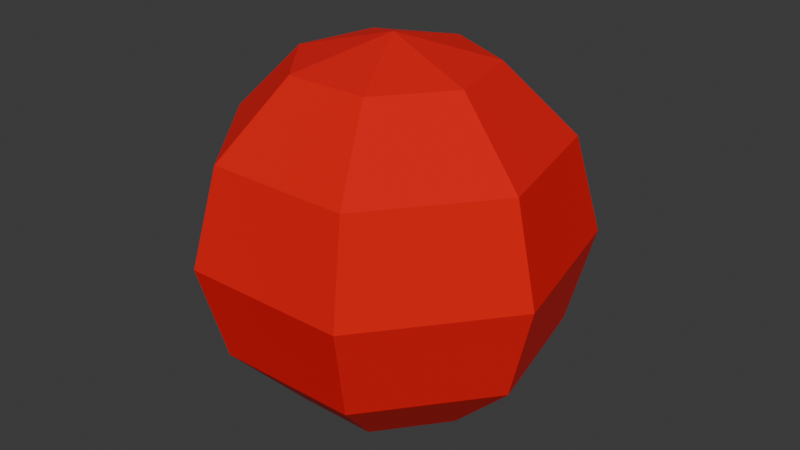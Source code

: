 # Source: fruits.blend  (saved by Blender 4.2.66; exported with 4.5.12 LTS)
import bpy
from mathutils import Matrix  # noqa: F401  (used for matrix-valued properties, if any)

bpy.ops.wm.read_factory_settings(use_empty=True)
scene = bpy.context.scene
scene.name = 'Scene'

# ---- collections
col_fruits = bpy.data.collections.new('Fruits'); scene.collection.children.link(col_fruits)

# ---- materials (node trees are filled in below, after node groups)
mat_blueberry = bpy.data.materials.new('Blueberry')
mat_blueberry.use_transparent_shadow = False
mat_strawberry = bpy.data.materials.new('Strawberry')
mat_strawberry.alpha_threshold = 0.0
mat_strawberry.use_transparent_shadow = False
mat_strawberry.roughness = 0.5
mat_strawberry.line_color = (0.0, 0.0, 0.0, 1.0)
mat_grapes = bpy.data.materials.new('Grapes')
mat_grapes.use_transparent_shadow = False
mat_peach = bpy.data.materials.new('Peach')
mat_peach.use_transparent_shadow = False
mat_lemon = bpy.data.materials.new('Lemon')
mat_lemon.use_transparent_shadow = False
mat_plum = bpy.data.materials.new('Plum')
mat_plum.use_transparent_shadow = False
mat_orange = bpy.data.materials.new('Orange')
mat_orange.use_transparent_shadow = False
mat_apple = bpy.data.materials.new('Apple')
mat_apple.use_transparent_shadow = False
mat_melon = bpy.data.materials.new('Melon')
mat_melon.use_transparent_shadow = False
mat_pineapple = bpy.data.materials.new('Pineapple')
mat_pineapple.use_transparent_shadow = False

# ---- material node trees
mat_blueberry.use_nodes = True; mat_blueberry.node_tree.nodes.clear()
_N = mat_blueberry.node_tree.nodes; _L = mat_blueberry.node_tree.links
n0 = _N.new('ShaderNodeBsdfPrincipled'); n0.name = 'Principled BSDF'; n0.location = (10, 300)
n0.inputs[0].default_value = (0.06135, 0.0, 0.5097, 1.0)
n0.inputs[3].default_value = 1.45
n1 = _N.new('ShaderNodeOutputMaterial'); n1.name = 'Material Output'; n1.location = (300, 300)
_L.new(n0.outputs[0], n1.inputs[0])
n1.is_active_output = True
mat_strawberry.use_nodes = True; mat_strawberry.node_tree.nodes.clear()
_N = mat_strawberry.node_tree.nodes; _L = mat_strawberry.node_tree.links
n0 = _N.new('ShaderNodeOutputMaterial'); n0.name = 'Material Output'; n0.location = (536, 196)
n1 = _N.new('ShaderNodeBsdfPrincipled'); n1.name = 'Principled BSDF'; n1.location = (-362, 192)
n1.inputs[0].default_value = (0.8, 0.0, 0.002132, 1.0)
n1.inputs[1].default_value = 0.09545
n1.inputs[2].default_value = 1.0
n1.inputs[3].default_value = 1.45
_L.new(n1.outputs[0], n0.inputs[0])
n0.is_active_output = True
mat_grapes.use_nodes = True; mat_grapes.node_tree.nodes.clear()
_N = mat_grapes.node_tree.nodes; _L = mat_grapes.node_tree.links
n0 = _N.new('ShaderNodeBsdfPrincipled'); n0.name = 'Principled BSDF'; n0.location = (10, 300)
n0.inputs[0].default_value = (0.1765, 0.0, 0.1037, 1.0)
n0.inputs[3].default_value = 1.45
n1 = _N.new('ShaderNodeOutputMaterial'); n1.name = 'Material Output'; n1.location = (300, 300)
_L.new(n0.outputs[0], n1.inputs[0])
n1.is_active_output = True
mat_peach.use_nodes = True; mat_peach.node_tree.nodes.clear()
_N = mat_peach.node_tree.nodes; _L = mat_peach.node_tree.links
n0 = _N.new('ShaderNodeBsdfPrincipled'); n0.name = 'Principled BSDF'; n0.location = (10, 300)
n0.inputs[0].default_value = (1.0, 0.3189, 0.1353, 1.0)
n0.inputs[3].default_value = 1.45
n1 = _N.new('ShaderNodeOutputMaterial'); n1.name = 'Material Output'; n1.location = (300, 300)
_L.new(n0.outputs[0], n1.inputs[0])
n1.is_active_output = True
mat_lemon.use_nodes = True; mat_lemon.node_tree.nodes.clear()
_N = mat_lemon.node_tree.nodes; _L = mat_lemon.node_tree.links
n0 = _N.new('ShaderNodeBsdfPrincipled'); n0.name = 'Principled BSDF'; n0.location = (10, 300)
n0.inputs[0].default_value = (0.8, 0.7656, 0.01622, 1.0)
n0.inputs[3].default_value = 1.45
n1 = _N.new('ShaderNodeOutputMaterial'); n1.name = 'Material Output'; n1.location = (300, 300)
_L.new(n0.outputs[0], n1.inputs[0])
n1.is_active_output = True
mat_plum.use_nodes = True; mat_plum.node_tree.nodes.clear()
_N = mat_plum.node_tree.nodes; _L = mat_plum.node_tree.links
n0 = _N.new('ShaderNodeBsdfPrincipled'); n0.name = 'Principled BSDF'; n0.location = (10, 300)
n0.inputs[0].default_value = (0.1393, 0.0, 0.05775, 1.0)
n0.inputs[3].default_value = 1.45
n1 = _N.new('ShaderNodeOutputMaterial'); n1.name = 'Material Output'; n1.location = (300, 300)
_L.new(n0.outputs[0], n1.inputs[0])
n1.is_active_output = True
mat_orange.use_nodes = True; mat_orange.node_tree.nodes.clear()
_N = mat_orange.node_tree.nodes; _L = mat_orange.node_tree.links
n0 = _N.new('ShaderNodeBsdfPrincipled'); n0.name = 'Principled BSDF'; n0.location = (10, 300)
n0.inputs[0].default_value = (0.8, 0.2041, 0.0, 1.0)
n0.inputs[3].default_value = 1.45
n1 = _N.new('ShaderNodeOutputMaterial'); n1.name = 'Material Output'; n1.location = (300, 300)
_L.new(n0.outputs[0], n1.inputs[0])
n1.is_active_output = True
mat_apple.use_nodes = True; mat_apple.node_tree.nodes.clear()
_N = mat_apple.node_tree.nodes; _L = mat_apple.node_tree.links
n0 = _N.new('ShaderNodeBsdfPrincipled'); n0.name = 'Principled BSDF'; n0.location = (10, 300)
n0.inputs[0].default_value = (0.8, 0.0, 0.00291, 1.0)
n0.inputs[3].default_value = 1.45
n1 = _N.new('ShaderNodeOutputMaterial'); n1.name = 'Material Output'; n1.location = (300, 300)
_L.new(n0.outputs[0], n1.inputs[0])
n1.is_active_output = True
mat_melon.use_nodes = True; mat_melon.node_tree.nodes.clear()
_N = mat_melon.node_tree.nodes; _L = mat_melon.node_tree.links
n0 = _N.new('ShaderNodeBsdfPrincipled'); n0.name = 'Principled BSDF'; n0.location = (10, 300)
n0.inputs[0].default_value = (0.1085, 0.7471, 0.2152, 1.0)
n0.inputs[3].default_value = 1.45
n1 = _N.new('ShaderNodeOutputMaterial'); n1.name = 'Material Output'; n1.location = (300, 300)
_L.new(n0.outputs[0], n1.inputs[0])
n1.is_active_output = True
mat_pineapple.use_nodes = True; mat_pineapple.node_tree.nodes.clear()
_N = mat_pineapple.node_tree.nodes; _L = mat_pineapple.node_tree.links
n0 = _N.new('ShaderNodeBsdfPrincipled'); n0.name = 'Principled BSDF'; n0.location = (-264, 193)
n0.inputs[0].default_value = (0.8, 0.6393, 0.008334, 1.0)
n0.inputs[2].default_value = 1.0
n0.inputs[3].default_value = 1.45
n1 = _N.new('ShaderNodeOutputMaterial'); n1.name = 'Material Output'; n1.location = (171, 119)
_L.new(n0.outputs[0], n1.inputs[0])
n1.is_active_output = True

# ---- world
world_world = bpy.data.worlds.new('World'); scene.world = world_world
world_world.use_nodes = True; world_world.node_tree.nodes.clear()
_N = world_world.node_tree.nodes; _L = world_world.node_tree.links
n0 = _N.new('ShaderNodeOutputWorld'); n0.name = 'World Output'; n0.location = (300, 300)
n1 = _N.new('ShaderNodeBackground'); n1.name = 'Background'; n1.location = (10, 300)
n1.inputs[0].default_value = (0.05088, 0.05088, 0.05088, 1.0)
_L.new(n1.outputs[0], n0.inputs[0])
n0.is_active_output = True
world_world.color = (0.05088, 0.05088, 0.05088)
world_world.use_sun_shadow = False
world_world.sun_shadow_jitter_overblur = 0.0

# ---- meshes
me_icosphere = bpy.data.meshes.new('Icosphere')
me_icosphere.from_pydata([(0.0, 0.0, -0.05), (0.03618, -0.02629, -0.02236), (-0.01382, -0.04253, -0.02236), (-0.04472, 0.0, -0.02236), (-0.01382, 0.04253, -0.02236), (0.03618, 0.02629, -0.02236), (0.01382, -0.04253, 0.02236), (-0.03618, -0.02629, 0.02236), (-0.03618, 0.02629, 0.02236), (0.01382, 0.04253, 0.02236), (0.04472, 0.0, 0.02236), (0.0, 0.0, 0.05)], [], [(0, 1, 2), (1, 0, 5), (0, 2, 3), (0, 3, 4), (0, 4, 5), (1, 5, 10), (2, 1, 6), (3, 2, 7), (4, 3, 8), (5, 4, 9), (1, 10, 6), (2, 6, 7), (3, 7, 8), (4, 8, 9), (5, 9, 10), (6, 10, 11), (7, 6, 11), (8, 7, 11), (9, 8, 11), (10, 9, 11)])
_uv = me_icosphere.uv_layers.new(name='UVMap')
_uv.uv.foreach_set('vector', [0.1818, 0.0, 0.2727, 0.1575, 0.09091, 0.1575, 0.2727, 0.1575, 0.3636, 0.0, 0.4545, 0.1575, 0.9091, 0.0, 1.0, 0.1575, 0.8182, 0.1575, 0.7273, 0.0, 0.8182, 0.1575, 0.6364, 0.1575, 0.5455, 0.0, 0.6364, 0.1575, 0.4545, 0.1575, 0.2727, 0.1575, 0.4545, 0.1575, 0.3636, 0.3149, 0.09091, 0.1575, 0.2727, 0.1575, 0.1818, 0.3149, 0.8182, 0.1575, 1.0, 0.1575, 0.9091, 0.3149, 0.6364, 0.1575, 0.8182, 0.1575, 0.7273, 0.3149, 0.4545, 0.1575, 0.6364, 0.1575, 0.5455, 0.3149, 0.2727, 0.1575, 0.3636, 0.3149, 0.1818, 0.3149, 0.09091, 0.1575, 0.1818, 0.3149, 0.0, 0.3149, 0.8182, 0.1575, 0.9091, 0.3149, 0.7273, 0.3149, 0.6364, 0.1575, 0.7273, 0.3149, 0.5455, 0.3149, 0.4545, 0.1575, 0.5455, 0.3149, 0.3636, 0.3149, 0.1818, 0.3149, 0.3636, 0.3149, 0.2727, 0.4724, 0.0, 0.3149, 0.1818, 0.3149, 0.09091, 0.4724, 0.7273, 0.3149, 0.9091, 0.3149, 0.8182, 0.4724, 0.5455, 0.3149, 0.7273, 0.3149, 0.6364, 0.4724, 0.3636, 0.3149, 0.5455, 0.3149, 0.4545, 0.4724])
me_icosphere.materials.append(mat_blueberry)
me_icosphere.update()
me_cone = bpy.data.meshes.new('Cone')
me_cone.from_pydata([(0.0, -0.02959, 0.05685), (0.02562, -0.01479, 0.05685), (0.02562, 0.01479, 0.05685), (0.0, 0.02959, 0.05685), (-0.02562, 0.01479, 0.05685), (-0.02562, -0.01479, 0.05685), (0.0, 2.755e-08, -0.07634), (0.0, -0.07, 0.02553), (0.06062, -0.035, 0.02553), (0.06062, 0.035, 0.02553), (0.0, 0.07, 0.02553), (-0.06062, 0.035, 0.02553), (-0.06062, -0.035, 0.02553)], [], [(7, 6, 8), (8, 6, 9), (9, 6, 10), (10, 6, 11), (0, 1, 2, 3, 4, 5), (11, 6, 12), (12, 6, 7), (1, 0, 7, 8), (2, 1, 8, 9), (3, 2, 9, 10), (4, 3, 10, 11), (5, 4, 11, 12), (0, 5, 12, 7)])
_uv = me_cone.uv_layers.new(name='UVMap')
_uv.uv.foreach_set('vector', [0.25, 0.49, 0.25, 0.25, 0.4578, 0.37, 0.4578, 0.37, 0.25, 0.25, 0.4578, 0.13, 0.4578, 0.13, 0.25, 0.25, 0.25, 0.01, 0.25, 0.01, 0.25, 0.25, 0.04215, 0.13, 0.75, 0.3514, 0.8378, 0.3007, 0.8378, 0.1993, 0.75, 0.1486, 0.6622, 0.1993, 0.6622, 0.3007, 0.04215, 0.13, 0.25, 0.25, 0.04215, 0.37, 0.04215, 0.37, 0.25, 0.25, 0.25, 0.49, 0.8378, 0.3007, 0.75, 0.3514, 0.75, 0.49, 0.9578, 0.37, 0.8378, 0.1993, 0.8378, 0.3007, 0.9578, 0.37, 0.9578, 0.13, 0.75, 0.1486, 0.8378, 0.1993, 0.9578, 0.13, 0.75, 0.01, 0.6622, 0.1993, 0.75, 0.1486, 0.75, 0.01, 0.5422, 0.13, 0.6622, 0.3007, 0.6622, 0.1993, 0.5422, 0.13, 0.5422, 0.37, 0.75, 0.3514, 0.6622, 0.3007, 0.5422, 0.37, 0.75, 0.49])
me_cone.materials.append(mat_strawberry)
me_cone.update()
me_cone_001 = bpy.data.meshes.new('Cone.001')
me_cone_001.from_pydata([(0.228, -0.0278, -0.01867), (0.2415, -0.05648, 0.02913), (0.1978, -0.0742, -0.003583), (0.1708, -0.0278, -0.0238), (0.1978, 0.01861, -0.003583), (0.2415, 0.0008849, 0.02913), (0.1927, -0.0742, 0.05355), (0.149, -0.05648, 0.02083), (0.149, 0.0008849, 0.02083), (0.1927, 0.01861, 0.05355), (0.2196, -0.0278, 0.07377), (0.1625, -0.0278, 0.06864), (0.2142, -0.06013, -0.008897), (0.2624, -0.08881, -0.02111), (0.2285, -0.1065, 0.02165), (0.2076, -0.06013, 0.04808), (0.2285, -0.01372, 0.02165), (0.2624, -0.03145, -0.02111), (0.2855, -0.1065, 0.02832), (0.2516, -0.08881, 0.07107), (0.2516, -0.03145, 0.07107), (0.2855, -0.01372, 0.02832), (0.3064, -0.06013, 0.00189), (0.2997, -0.06013, 0.05886), (0.3143, -0.03317, -0.02957), (0.3538, -0.06185, 0.0005853), (0.2993, -0.07958, 0.0005853), (0.2656, -0.03317, 0.0005853), (0.2993, 0.01323, 0.0005853), (0.3538, -0.004492, 0.0005853), (0.3294, -0.07958, 0.04938), (0.2749, -0.06185, 0.04938), (0.2749, -0.004492, 0.04938), (0.3294, 0.01323, 0.04938), (0.3631, -0.03317, 0.04938), (0.3143, -0.03317, 0.07954), (0.3324, 0.0476, -0.01867), (0.3459, 0.01892, 0.02913), (0.3023, 0.001192, -0.003583), (0.2753, 0.0476, -0.0238), (0.3023, 0.094, -0.003583), (0.3459, 0.07628, 0.02913), (0.2972, 0.001192, 0.05355), (0.2535, 0.01892, 0.02083), (0.2535, 0.07628, 0.02083), (0.2972, 0.094, 0.05355), (0.3241, 0.0476, 0.07377), (0.267, 0.0476, 0.06864), (0.2169, 0.05178, -0.02957), (0.2563, 0.0231, 0.0005853), (0.2018, 0.00537, 0.0005853), (0.1681, 0.05178, 0.0005853), (0.2018, 0.09818, 0.0005853), (0.2563, 0.08046, 0.0005853), (0.2319, 0.00537, 0.04938), (0.1774, 0.0231, 0.04938), (0.1774, 0.08046, 0.04938), (0.2319, 0.09818, 0.04938), (0.2657, 0.05178, 0.04938), (0.2169, 0.05178, 0.07954), (0.2493, 0.005124, -0.07379), (0.2975, -0.02356, -0.086), (0.2636, -0.04128, -0.04324), (0.2426, 0.005124, -0.01681), (0.2636, 0.05153, -0.04324), (0.2975, 0.0338, -0.086), (0.3206, -0.04128, -0.03657), (0.2867, -0.02356, 0.006187), (0.2867, 0.0338, 0.006187), (0.3206, 0.05153, -0.03657), (0.3415, 0.005124, -0.063), (0.3348, 0.005124, -0.006025), (0.2907, -0.04431, -0.08356), (0.3042, -0.07299, -0.03575), (0.2605, -0.09072, -0.06847), (0.2335, -0.04431, -0.08869), (0.2605, 0.002093, -0.06847), (0.3042, -0.01563, -0.03575), (0.2554, -0.09072, -0.01134), (0.2117, -0.07299, -0.04406), (0.2117, -0.01563, -0.04406), (0.2554, 0.002093, -0.01134), (0.2824, -0.04431, 0.008882), (0.2252, -0.04431, 0.00375), (0.1943, 0.008605, -0.07379), (0.2425, -0.02007, -0.086), (0.2086, -0.0378, -0.04324), (0.1876, 0.008605, -0.01681), (0.2086, 0.05501, -0.04324), (0.2425, 0.03729, -0.086), (0.2655, -0.0378, -0.03657), (0.2317, -0.02007, 0.006187), (0.2317, 0.03729, 0.006187), (0.2655, 0.05501, -0.03657), (0.2865, 0.008605, -0.063), (0.2798, 0.008605, -0.006025), (0.2635, 0.008605, -0.1669), (0.2702, -0.03973, -0.1367), (0.2196, -0.01268, -0.1367), (0.2297, 0.04378, -0.1367), (0.2865, 0.05164, -0.1367), (0.3116, 2.271e-05, -0.1367), (0.2405, -0.03442, -0.08792), (0.2155, 0.01719, -0.08792), (0.2568, 0.05694, -0.08792), (0.3074, 0.0299, -0.08792), (0.2973, -0.02657, -0.08792), (0.2635, 0.008605, -0.05777), (0.2552, 0.003731, 0.03327), (0.2946, -0.02495, 0.06343), (0.2401, -0.04267, 0.06343), (0.2064, 0.003731, 0.06343), (0.2401, 0.05014, 0.06343), (0.2946, 0.03241, 0.06343), (0.2702, -0.04267, 0.1122), (0.2157, -0.02495, 0.1122), (0.2157, 0.03241, 0.1122), (0.2702, 0.05014, 0.1122), (0.304, 0.003731, 0.1122), (0.2552, 0.003731, 0.1424)], [], [(0, 1, 2), (1, 0, 5), (0, 2, 3), (0, 3, 4), (0, 4, 5), (1, 5, 10), (2, 1, 6), (3, 2, 7), (4, 3, 8), (5, 4, 9), (1, 10, 6), (2, 6, 7), (3, 7, 8), (4, 8, 9), (5, 9, 10), (6, 10, 11), (7, 6, 11), (8, 7, 11), (9, 8, 11), (10, 9, 11), (12, 13, 14), (13, 12, 17), (12, 14, 15), (12, 15, 16), (12, 16, 17), (13, 17, 22), (14, 13, 18), (15, 14, 19), (16, 15, 20), (17, 16, 21), (13, 22, 18), (14, 18, 19), (15, 19, 20), (16, 20, 21), (17, 21, 22), (18, 22, 23), (19, 18, 23), (20, 19, 23), (21, 20, 23), (22, 21, 23), (24, 25, 26), (25, 24, 29), (24, 26, 27), (24, 27, 28), (24, 28, 29), (25, 29, 34), (26, 25, 30), (27, 26, 31), (28, 27, 32), (29, 28, 33), (25, 34, 30), (26, 30, 31), (27, 31, 32), (28, 32, 33), (29, 33, 34), (30, 34, 35), (31, 30, 35), (32, 31, 35), (33, 32, 35), (34, 33, 35), (36, 37, 38), (37, 36, 41), (36, 38, 39), (36, 39, 40), (36, 40, 41), (37, 41, 46), (38, 37, 42), (39, 38, 43), (40, 39, 44), (41, 40, 45), (37, 46, 42), (38, 42, 43), (39, 43, 44), (40, 44, 45), (41, 45, 46), (42, 46, 47), (43, 42, 47), (44, 43, 47), (45, 44, 47), (46, 45, 47), (48, 49, 50), (49, 48, 53), (48, 50, 51), (48, 51, 52), (48, 52, 53), (49, 53, 58), (50, 49, 54), (51, 50, 55), (52, 51, 56), (53, 52, 57), (49, 58, 54), (50, 54, 55), (51, 55, 56), (52, 56, 57), (53, 57, 58), (54, 58, 59), (55, 54, 59), (56, 55, 59), (57, 56, 59), (58, 57, 59), (60, 61, 62), (61, 60, 65), (60, 62, 63), (60, 63, 64), (60, 64, 65), (61, 65, 70), (62, 61, 66), (63, 62, 67), (64, 63, 68), (65, 64, 69), (61, 70, 66), (62, 66, 67), (63, 67, 68), (64, 68, 69), (65, 69, 70), (66, 70, 71), (67, 66, 71), (68, 67, 71), (69, 68, 71), (70, 69, 71), (72, 73, 74), (73, 72, 77), (72, 74, 75), (72, 75, 76), (72, 76, 77), (73, 77, 82), (74, 73, 78), (75, 74, 79), (76, 75, 80), (77, 76, 81), (73, 82, 78), (74, 78, 79), (75, 79, 80), (76, 80, 81), (77, 81, 82), (78, 82, 83), (79, 78, 83), (80, 79, 83), (81, 80, 83), (82, 81, 83), (84, 85, 86), (85, 84, 89), (84, 86, 87), (84, 87, 88), (84, 88, 89), (85, 89, 94), (86, 85, 90), (87, 86, 91), (88, 87, 92), (89, 88, 93), (85, 94, 90), (86, 90, 91), (87, 91, 92), (88, 92, 93), (89, 93, 94), (90, 94, 95), (91, 90, 95), (92, 91, 95), (93, 92, 95), (94, 93, 95), (96, 97, 98), (97, 96, 101), (96, 98, 99), (96, 99, 100), (96, 100, 101), (97, 101, 106), (98, 97, 102), (99, 98, 103), (100, 99, 104), (101, 100, 105), (97, 106, 102), (98, 102, 103), (99, 103, 104), (100, 104, 105), (101, 105, 106), (102, 106, 107), (103, 102, 107), (104, 103, 107), (105, 104, 107), (106, 105, 107), (108, 109, 110), (109, 108, 113), (108, 110, 111), (108, 111, 112), (108, 112, 113), (109, 113, 118), (110, 109, 114), (111, 110, 115), (112, 111, 116), (113, 112, 117), (109, 118, 114), (110, 114, 115), (111, 115, 116), (112, 116, 117), (113, 117, 118), (114, 118, 119), (115, 114, 119), (116, 115, 119), (117, 116, 119), (118, 117, 119)])
me_cone_001.polygons.foreach_set('use_smooth', [True] * 200)
_uv = me_cone_001.uv_layers.new(name='UVMap')
_uv.uv.foreach_set('vector', [0.1818, 0.0, 0.2727, 0.1575, 0.09091, 0.1575, 0.2727, 0.1575, 0.3636, 0.0, 0.4545, 0.1575, 0.9091, 0.0, 1.0, 0.1575, 0.8182, 0.1575, 0.7273, 0.0, 0.8182, 0.1575, 0.6364, 0.1575, 0.5455, 0.0, 0.6364, 0.1575, 0.4545, 0.1575, 0.2727, 0.1575, 0.4545, 0.1575, 0.3636, 0.3149, 0.09091, 0.1575, 0.2727, 0.1575, 0.1818, 0.3149, 0.8182, 0.1575, 1.0, 0.1575, 0.9091, 0.3149, 0.6364, 0.1575, 0.8182, 0.1575, 0.7273, 0.3149, 0.4545, 0.1575, 0.6364, 0.1575, 0.5455, 0.3149, 0.2727, 0.1575, 0.3636, 0.3149, 0.1818, 0.3149, 0.09091, 0.1575, 0.1818, 0.3149, 0.0, 0.3149, 0.8182, 0.1575, 0.9091, 0.3149, 0.7273, 0.3149, 0.6364, 0.1575, 0.7273, 0.3149, 0.5455, 0.3149, 0.4545, 0.1575, 0.5455, 0.3149, 0.3636, 0.3149, 0.1818, 0.3149, 0.3636, 0.3149, 0.2727, 0.4724, 0.0, 0.3149, 0.1818, 0.3149, 0.09091, 0.4724, 0.7273, 0.3149, 0.9091, 0.3149, 0.8182, 0.4724, 0.5455, 0.3149, 0.7273, 0.3149, 0.6364, 0.4724, 0.3636, 0.3149, 0.5455, 0.3149, 0.4545, 0.4724, 0.1818, 0.0, 0.2727, 0.1575, 0.09091, 0.1575, 0.2727, 0.1575, 0.3636, 0.0, 0.4545, 0.1575, 0.9091, 0.0, 1.0, 0.1575, 0.8182, 0.1575, 0.7273, 0.0, 0.8182, 0.1575, 0.6364, 0.1575, 0.5455, 0.0, 0.6364, 0.1575, 0.4545, 0.1575, 0.2727, 0.1575, 0.4545, 0.1575, 0.3636, 0.3149, 0.09091, 0.1575, 0.2727, 0.1575, 0.1818, 0.3149, 0.8182, 0.1575, 1.0, 0.1575, 0.9091, 0.3149, 0.6364, 0.1575, 0.8182, 0.1575, 0.7273, 0.3149, 0.4545, 0.1575, 0.6364, 0.1575, 0.5455, 0.3149, 0.2727, 0.1575, 0.3636, 0.3149, 0.1818, 0.3149, 0.09091, 0.1575, 0.1818, 0.3149, 0.0, 0.3149, 0.8182, 0.1575, 0.9091, 0.3149, 0.7273, 0.3149, 0.6364, 0.1575, 0.7273, 0.3149, 0.5455, 0.3149, 0.4545, 0.1575, 0.5455, 0.3149, 0.3636, 0.3149, 0.1818, 0.3149, 0.3636, 0.3149, 0.2727, 0.4724, 0.0, 0.3149, 0.1818, 0.3149, 0.09091, 0.4724, 0.7273, 0.3149, 0.9091, 0.3149, 0.8182, 0.4724, 0.5455, 0.3149, 0.7273, 0.3149, 0.6364, 0.4724, 0.3636, 0.3149, 0.5455, 0.3149, 0.4545, 0.4724, 0.1818, 0.0, 0.2727, 0.1575, 0.09091, 0.1575, 0.2727, 0.1575, 0.3636, 0.0, 0.4545, 0.1575, 0.9091, 0.0, 1.0, 0.1575, 0.8182, 0.1575, 0.7273, 0.0, 0.8182, 0.1575, 0.6364, 0.1575, 0.5455, 0.0, 0.6364, 0.1575, 0.4545, 0.1575, 0.2727, 0.1575, 0.4545, 0.1575, 0.3636, 0.3149, 0.09091, 0.1575, 0.2727, 0.1575, 0.1818, 0.3149, 0.8182, 0.1575, 1.0, 0.1575, 0.9091, 0.3149, 0.6364, 0.1575, 0.8182, 0.1575, 0.7273, 0.3149, 0.4545, 0.1575, 0.6364, 0.1575, 0.5455, 0.3149, 0.2727, 0.1575, 0.3636, 0.3149, 0.1818, 0.3149, 0.09091, 0.1575, 0.1818, 0.3149, 0.0, 0.3149, 0.8182, 0.1575, 0.9091, 0.3149, 0.7273, 0.3149, 0.6364, 0.1575, 0.7273, 0.3149, 0.5455, 0.3149, 0.4545, 0.1575, 0.5455, 0.3149, 0.3636, 0.3149, 0.1818, 0.3149, 0.3636, 0.3149, 0.2727, 0.4724, 0.0, 0.3149, 0.1818, 0.3149, 0.09091, 0.4724, 0.7273, 0.3149, 0.9091, 0.3149, 0.8182, 0.4724, 0.5455, 0.3149, 0.7273, 0.3149, 0.6364, 0.4724, 0.3636, 0.3149, 0.5455, 0.3149, 0.4545, 0.4724, 0.1818, 0.0, 0.2727, 0.1575, 0.09091, 0.1575, 0.2727, 0.1575, 0.3636, 0.0, 0.4545, 0.1575, 0.9091, 0.0, 1.0, 0.1575, 0.8182, 0.1575, 0.7273, 0.0, 0.8182, 0.1575, 0.6364, 0.1575, 0.5455, 0.0, 0.6364, 0.1575, 0.4545, 0.1575, 0.2727, 0.1575, 0.4545, 0.1575, 0.3636, 0.3149, 0.09091, 0.1575, 0.2727, 0.1575, 0.1818, 0.3149, 0.8182, 0.1575, 1.0, 0.1575, 0.9091, 0.3149, 0.6364, 0.1575, 0.8182, 0.1575, 0.7273, 0.3149, 0.4545, 0.1575, 0.6364, 0.1575, 0.5455, 0.3149, 0.2727, 0.1575, 0.3636, 0.3149, 0.1818, 0.3149, 0.09091, 0.1575, 0.1818, 0.3149, 0.0, 0.3149, 0.8182, 0.1575, 0.9091, 0.3149, 0.7273, 0.3149, 0.6364, 0.1575, 0.7273, 0.3149, 0.5455, 0.3149, 0.4545, 0.1575, 0.5455, 0.3149, 0.3636, 0.3149, 0.1818, 0.3149, 0.3636, 0.3149, 0.2727, 0.4724, 0.0, 0.3149, 0.1818, 0.3149, 0.09091, 0.4724, 0.7273, 0.3149, 0.9091, 0.3149, 0.8182, 0.4724, 0.5455, 0.3149, 0.7273, 0.3149, 0.6364, 0.4724, 0.3636, 0.3149, 0.5455, 0.3149, 0.4545, 0.4724, 0.1818, 0.0, 0.2727, 0.1575, 0.09091, 0.1575, 0.2727, 0.1575, 0.3636, 0.0, 0.4545, 0.1575, 0.9091, 0.0, 1.0, 0.1575, 0.8182, 0.1575, 0.7273, 0.0, 0.8182, 0.1575, 0.6364, 0.1575, 0.5455, 0.0, 0.6364, 0.1575, 0.4545, 0.1575, 0.2727, 0.1575, 0.4545, 0.1575, 0.3636, 0.3149, 0.09091, 0.1575, 0.2727, 0.1575, 0.1818, 0.3149, 0.8182, 0.1575, 1.0, 0.1575, 0.9091, 0.3149, 0.6364, 0.1575, 0.8182, 0.1575, 0.7273, 0.3149, 0.4545, 0.1575, 0.6364, 0.1575, 0.5455, 0.3149, 0.2727, 0.1575, 0.3636, 0.3149, 0.1818, 0.3149, 0.09091, 0.1575, 0.1818, 0.3149, 0.0, 0.3149, 0.8182, 0.1575, 0.9091, 0.3149, 0.7273, 0.3149, 0.6364, 0.1575, 0.7273, 0.3149, 0.5455, 0.3149, 0.4545, 0.1575, 0.5455, 0.3149, 0.3636, 0.3149, 0.1818, 0.3149, 0.3636, 0.3149, 0.2727, 0.4724, 0.0, 0.3149, 0.1818, 0.3149, 0.09091, 0.4724, 0.7273, 0.3149, 0.9091, 0.3149, 0.8182, 0.4724, 0.5455, 0.3149, 0.7273, 0.3149, 0.6364, 0.4724, 0.3636, 0.3149, 0.5455, 0.3149, 0.4545, 0.4724, 0.1818, 0.0, 0.2727, 0.1575, 0.09091, 0.1575, 0.2727, 0.1575, 0.3636, 0.0, 0.4545, 0.1575, 0.9091, 0.0, 1.0, 0.1575, 0.8182, 0.1575, 0.7273, 0.0, 0.8182, 0.1575, 0.6364, 0.1575, 0.5455, 0.0, 0.6364, 0.1575, 0.4545, 0.1575, 0.2727, 0.1575, 0.4545, 0.1575, 0.3636, 0.3149, 0.09091, 0.1575, 0.2727, 0.1575, 0.1818, 0.3149, 0.8182, 0.1575, 1.0, 0.1575, 0.9091, 0.3149, 0.6364, 0.1575, 0.8182, 0.1575, 0.7273, 0.3149, 0.4545, 0.1575, 0.6364, 0.1575, 0.5455, 0.3149, 0.2727, 0.1575, 0.3636, 0.3149, 0.1818, 0.3149, 0.09091, 0.1575, 0.1818, 0.3149, 0.0, 0.3149, 0.8182, 0.1575, 0.9091, 0.3149, 0.7273, 0.3149, 0.6364, 0.1575, 0.7273, 0.3149, 0.5455, 0.3149, 0.4545, 0.1575, 0.5455, 0.3149, 0.3636, 0.3149, 0.1818, 0.3149, 0.3636, 0.3149, 0.2727, 0.4724, 0.0, 0.3149, 0.1818, 0.3149, 0.09091, 0.4724, 0.7273, 0.3149, 0.9091, 0.3149, 0.8182, 0.4724, 0.5455, 0.3149, 0.7273, 0.3149, 0.6364, 0.4724, 0.3636, 0.3149, 0.5455, 0.3149, 0.4545, 0.4724, 0.1818, 0.0, 0.2727, 0.1575, 0.09091, 0.1575, 0.2727, 0.1575, 0.3636, 0.0, 0.4545, 0.1575, 0.9091, 0.0, 1.0, 0.1575, 0.8182, 0.1575, 0.7273, 0.0, 0.8182, 0.1575, 0.6364, 0.1575, 0.5455, 0.0, 0.6364, 0.1575, 0.4545, 0.1575, 0.2727, 0.1575, 0.4545, 0.1575, 0.3636, 0.3149, 0.09091, 0.1575, 0.2727, 0.1575, 0.1818, 0.3149, 0.8182, 0.1575, 1.0, 0.1575, 0.9091, 0.3149, 0.6364, 0.1575, 0.8182, 0.1575, 0.7273, 0.3149, 0.4545, 0.1575, 0.6364, 0.1575, 0.5455, 0.3149, 0.2727, 0.1575, 0.3636, 0.3149, 0.1818, 0.3149, 0.09091, 0.1575, 0.1818, 0.3149, 0.0, 0.3149, 0.8182, 0.1575, 0.9091, 0.3149, 0.7273, 0.3149, 0.6364, 0.1575, 0.7273, 0.3149, 0.5455, 0.3149, 0.4545, 0.1575, 0.5455, 0.3149, 0.3636, 0.3149, 0.1818, 0.3149, 0.3636, 0.3149, 0.2727, 0.4724, 0.0, 0.3149, 0.1818, 0.3149, 0.09091, 0.4724, 0.7273, 0.3149, 0.9091, 0.3149, 0.8182, 0.4724, 0.5455, 0.3149, 0.7273, 0.3149, 0.6364, 0.4724, 0.3636, 0.3149, 0.5455, 0.3149, 0.4545, 0.4724, 0.1818, 0.0, 0.2727, 0.1575, 0.09091, 0.1575, 0.2727, 0.1575, 0.3636, 0.0, 0.4545, 0.1575, 0.9091, 0.0, 1.0, 0.1575, 0.8182, 0.1575, 0.7273, 0.0, 0.8182, 0.1575, 0.6364, 0.1575, 0.5455, 0.0, 0.6364, 0.1575, 0.4545, 0.1575, 0.2727, 0.1575, 0.4545, 0.1575, 0.3636, 0.3149, 0.09091, 0.1575, 0.2727, 0.1575, 0.1818, 0.3149, 0.8182, 0.1575, 1.0, 0.1575, 0.9091, 0.3149, 0.6364, 0.1575, 0.8182, 0.1575, 0.7273, 0.3149, 0.4545, 0.1575, 0.6364, 0.1575, 0.5455, 0.3149, 0.2727, 0.1575, 0.3636, 0.3149, 0.1818, 0.3149, 0.09091, 0.1575, 0.1818, 0.3149, 0.0, 0.3149, 0.8182, 0.1575, 0.9091, 0.3149, 0.7273, 0.3149, 0.6364, 0.1575, 0.7273, 0.3149, 0.5455, 0.3149, 0.4545, 0.1575, 0.5455, 0.3149, 0.3636, 0.3149, 0.1818, 0.3149, 0.3636, 0.3149, 0.2727, 0.4724, 0.0, 0.3149, 0.1818, 0.3149, 0.09091, 0.4724, 0.7273, 0.3149, 0.9091, 0.3149, 0.8182, 0.4724, 0.5455, 0.3149, 0.7273, 0.3149, 0.6364, 0.4724, 0.3636, 0.3149, 0.5455, 0.3149, 0.4545, 0.4724, 0.1818, 0.0, 0.2727, 0.1575, 0.09091, 0.1575, 0.2727, 0.1575, 0.3636, 0.0, 0.4545, 0.1575, 0.9091, 0.0, 1.0, 0.1575, 0.8182, 0.1575, 0.7273, 0.0, 0.8182, 0.1575, 0.6364, 0.1575, 0.5455, 0.0, 0.6364, 0.1575, 0.4545, 0.1575, 0.2727, 0.1575, 0.4545, 0.1575, 0.3636, 0.3149, 0.09091, 0.1575, 0.2727, 0.1575, 0.1818, 0.3149, 0.8182, 0.1575, 1.0, 0.1575, 0.9091, 0.3149, 0.6364, 0.1575, 0.8182, 0.1575, 0.7273, 0.3149, 0.4545, 0.1575, 0.6364, 0.1575, 0.5455, 0.3149, 0.2727, 0.1575, 0.3636, 0.3149, 0.1818, 0.3149, 0.09091, 0.1575, 0.1818, 0.3149, 0.0, 0.3149, 0.8182, 0.1575, 0.9091, 0.3149, 0.7273, 0.3149, 0.6364, 0.1575, 0.7273, 0.3149, 0.5455, 0.3149, 0.4545, 0.1575, 0.5455, 0.3149, 0.3636, 0.3149, 0.1818, 0.3149, 0.3636, 0.3149, 0.2727, 0.4724, 0.0, 0.3149, 0.1818, 0.3149, 0.09091, 0.4724, 0.7273, 0.3149, 0.9091, 0.3149, 0.8182, 0.4724, 0.5455, 0.3149, 0.7273, 0.3149, 0.6364, 0.4724, 0.3636, 0.3149, 0.5455, 0.3149, 0.4545, 0.4724, 0.1818, 0.0, 0.2727, 0.1575, 0.09091, 0.1575, 0.2727, 0.1575, 0.3636, 0.0, 0.4545, 0.1575, 0.9091, 0.0, 1.0, 0.1575, 0.8182, 0.1575, 0.7273, 0.0, 0.8182, 0.1575, 0.6364, 0.1575, 0.5455, 0.0, 0.6364, 0.1575, 0.4545, 0.1575, 0.2727, 0.1575, 0.4545, 0.1575, 0.3636, 0.3149, 0.09091, 0.1575, 0.2727, 0.1575, 0.1818, 0.3149, 0.8182, 0.1575, 1.0, 0.1575, 0.9091, 0.3149, 0.6364, 0.1575, 0.8182, 0.1575, 0.7273, 0.3149, 0.4545, 0.1575, 0.6364, 0.1575, 0.5455, 0.3149, 0.2727, 0.1575, 0.3636, 0.3149, 0.1818, 0.3149, 0.09091, 0.1575, 0.1818, 0.3149, 0.0, 0.3149, 0.8182, 0.1575, 0.9091, 0.3149, 0.7273, 0.3149, 0.6364, 0.1575, 0.7273, 0.3149, 0.5455, 0.3149, 0.4545, 0.1575, 0.5455, 0.3149, 0.3636, 0.3149, 0.1818, 0.3149, 0.3636, 0.3149, 0.2727, 0.4724, 0.0, 0.3149, 0.1818, 0.3149, 0.09091, 0.4724, 0.7273, 0.3149, 0.9091, 0.3149, 0.8182, 0.4724, 0.5455, 0.3149, 0.7273, 0.3149, 0.6364, 0.4724, 0.3636, 0.3149, 0.5455, 0.3149, 0.4545, 0.4724])
me_cone_001.materials.append(mat_grapes)
me_cone_001.update()
me_sphere = bpy.data.meshes.new('Sphere')
me_sphere.from_pydata([(-4.292e-08, 0.05878, 0.06631), (-4.292e-08, 0.09511, 0.02533), (-4.292e-08, 0.09511, -0.02533), (-4.292e-08, 0.05878, -0.06631), (0.04595, 0.03665, 0.06631), (0.07436, 0.0593, 0.02533), (0.07436, 0.0593, -0.02533), (0.04595, 0.03665, -0.06631), (0.0573, -0.01308, 0.06631), (0.09272, -0.02116, 0.02533), (0.09272, -0.02116, -0.02533), (0.0573, -0.01308, -0.06631), (0.0255, -0.05296, 0.06631), (0.04126, -0.08569, 0.02533), (0.04126, -0.08569, -0.02533), (0.0255, -0.05296, -0.06631), (-4.292e-08, -9.835e-09, 0.08196), (-0.0255, -0.05296, 0.06631), (-0.04126, -0.08569, 0.02533), (-0.04126, -0.08569, -0.02533), (-0.0255, -0.05296, -0.06631), (-4.292e-08, -9.835e-09, -0.08196), (-0.0573, -0.01308, 0.06631), (-0.09272, -0.02116, 0.02533), (-0.09272, -0.02116, -0.02533), (-0.0573, -0.01308, -0.06631), (-0.04595, 0.03665, 0.06631), (-0.07436, 0.0593, 0.02533), (-0.07436, 0.0593, -0.02533), (-0.04595, 0.03665, -0.06631)], [], [(0, 16, 4), (3, 2, 6, 7), (1, 0, 4, 5), (21, 3, 7), (2, 1, 5, 6), (21, 7, 11), (6, 5, 9, 10), (4, 16, 8), (7, 6, 10, 11), (5, 4, 8, 9), (21, 11, 15), (10, 9, 13, 14), (8, 16, 12), (11, 10, 14, 15), (9, 8, 12, 13), (21, 15, 20), (14, 13, 18, 19), (12, 16, 17), (15, 14, 19, 20), (13, 12, 17, 18), (21, 20, 25), (19, 18, 23, 24), (17, 16, 22), (20, 19, 24, 25), (18, 17, 22, 23), (21, 25, 29), (24, 23, 27, 28), (22, 16, 26), (25, 24, 28, 29), (23, 22, 26, 27), (21, 29, 3), (28, 27, 1, 2), (26, 16, 0), (29, 28, 2, 3), (27, 26, 0, 1)])
_uv = me_sphere.uv_layers.new(name='UVMap')
_uv.uv.foreach_set('vector', [0.7143, 0.8, 0.6429, 1.0, 0.5714, 0.8, 0.7143, 0.2, 0.7143, 0.4, 0.5714, 0.4, 0.5714, 0.2, 0.7143, 0.6, 0.7143, 0.8, 0.5714, 0.8, 0.5714, 0.6, 0.6429, 0.0, 0.7143, 0.2, 0.5714, 0.2, 0.7143, 0.4, 0.7143, 0.6, 0.5714, 0.6, 0.5714, 0.4, 0.5, 0.0, 0.5714, 0.2, 0.4286, 0.2, 0.5714, 0.4, 0.5714, 0.6, 0.4286, 0.6, 0.4286, 0.4, 0.5714, 0.8, 0.5, 1.0, 0.4286, 0.8, 0.5714, 0.2, 0.5714, 0.4, 0.4286, 0.4, 0.4286, 0.2, 0.5714, 0.6, 0.5714, 0.8, 0.4286, 0.8, 0.4286, 0.6, 0.3571, 0.0, 0.4286, 0.2, 0.2857, 0.2, 0.4286, 0.4, 0.4286, 0.6, 0.2857, 0.6, 0.2857, 0.4, 0.4286, 0.8, 0.3571, 1.0, 0.2857, 0.8, 0.4286, 0.2, 0.4286, 0.4, 0.2857, 0.4, 0.2857, 0.2, 0.4286, 0.6, 0.4286, 0.8, 0.2857, 0.8, 0.2857, 0.6, 0.2143, 0.0, 0.2857, 0.2, 0.1429, 0.2, 0.2857, 0.4, 0.2857, 0.6, 0.1429, 0.6, 0.1429, 0.4, 0.2857, 0.8, 0.2143, 1.0, 0.1429, 0.8, 0.2857, 0.2, 0.2857, 0.4, 0.1429, 0.4, 0.1429, 0.2, 0.2857, 0.6, 0.2857, 0.8, 0.1429, 0.8, 0.1429, 0.6, 0.07143, 0.0, 0.1429, 0.2, 0.0, 0.2, 0.1429, 0.4, 0.1429, 0.6, 0.0, 0.6, 0.0, 0.4, 0.1429, 0.8, 0.07143, 1.0, 0.0, 0.8, 0.1429, 0.2, 0.1429, 0.4, 0.0, 0.4, 0.0, 0.2, 0.1429, 0.6, 0.1429, 0.8, 0.0, 0.8, 0.0, 0.6, 0.9286, 0.0, 1.0, 0.2, 0.8571, 0.2, 1.0, 0.4, 1.0, 0.6, 0.8571, 0.6, 0.8571, 0.4, 1.0, 0.8, 0.9286, 1.0, 0.8571, 0.8, 1.0, 0.2, 1.0, 0.4, 0.8571, 0.4, 0.8571, 0.2, 1.0, 0.6, 1.0, 0.8, 0.8571, 0.8, 0.8571, 0.6, 0.7857, 0.0, 0.8571, 0.2, 0.7143, 0.2, 0.8571, 0.4, 0.8571, 0.6, 0.7143, 0.6, 0.7143, 0.4, 0.8571, 0.8, 0.7857, 1.0, 0.7143, 0.8, 0.8571, 0.2, 0.8571, 0.4, 0.7143, 0.4, 0.7143, 0.2, 0.8571, 0.6, 0.8571, 0.8, 0.7143, 0.8, 0.7143, 0.6])
me_sphere.materials.append(mat_peach)
me_sphere.update()
me_sphere_001 = bpy.data.meshes.new('Sphere.001')
me_sphere_001.from_pydata([(-4.268e-08, 0.07641, 0.0862), (-4.268e-08, 0.1236, 0.03293), (-4.268e-08, 0.1236, -0.03293), (-4.268e-08, 0.07641, -0.0862), (0.05974, 0.04764, 0.0862), (0.09666, 0.07709, 0.03293), (0.09666, 0.07709, -0.03293), (0.05974, 0.04764, -0.0862), (0.0745, -0.017, 0.0862), (0.1205, -0.02751, 0.03293), (0.1205, -0.02751, -0.03293), (0.0745, -0.017, -0.0862), (0.03315, -0.06884, 0.0862), (0.05364, -0.1114, 0.03293), (0.05364, -0.1114, -0.03293), (0.03315, -0.06884, -0.0862), (-4.268e-08, -9.209e-09, 0.1065), (-0.03315, -0.06884, 0.0862), (-0.05364, -0.1114, 0.03293), (-0.05364, -0.1114, -0.03293), (-0.03315, -0.06884, -0.0862), (-4.268e-08, -9.209e-09, -0.1065), (-0.0745, -0.017, 0.0862), (-0.1205, -0.02751, 0.03293), (-0.1205, -0.02751, -0.03293), (-0.0745, -0.017, -0.0862), (-0.05974, 0.04764, 0.0862), (-0.09666, 0.07709, 0.03293), (-0.09666, 0.07709, -0.03293), (-0.05974, 0.04764, -0.0862)], [], [(0, 16, 4), (3, 2, 6, 7), (1, 0, 4, 5), (21, 3, 7), (2, 1, 5, 6), (21, 7, 11), (6, 5, 9, 10), (4, 16, 8), (7, 6, 10, 11), (5, 4, 8, 9), (21, 11, 15), (10, 9, 13, 14), (8, 16, 12), (11, 10, 14, 15), (9, 8, 12, 13), (21, 15, 20), (14, 13, 18, 19), (12, 16, 17), (15, 14, 19, 20), (13, 12, 17, 18), (21, 20, 25), (19, 18, 23, 24), (17, 16, 22), (20, 19, 24, 25), (18, 17, 22, 23), (21, 25, 29), (24, 23, 27, 28), (22, 16, 26), (25, 24, 28, 29), (23, 22, 26, 27), (21, 29, 3), (28, 27, 1, 2), (26, 16, 0), (29, 28, 2, 3), (27, 26, 0, 1)])
_uv = me_sphere_001.uv_layers.new(name='UVMap')
_uv.uv.foreach_set('vector', [0.7143, 0.8, 0.6429, 1.0, 0.5714, 0.8, 0.7143, 0.2, 0.7143, 0.4, 0.5714, 0.4, 0.5714, 0.2, 0.7143, 0.6, 0.7143, 0.8, 0.5714, 0.8, 0.5714, 0.6, 0.6429, 0.0, 0.7143, 0.2, 0.5714, 0.2, 0.7143, 0.4, 0.7143, 0.6, 0.5714, 0.6, 0.5714, 0.4, 0.5, 0.0, 0.5714, 0.2, 0.4286, 0.2, 0.5714, 0.4, 0.5714, 0.6, 0.4286, 0.6, 0.4286, 0.4, 0.5714, 0.8, 0.5, 1.0, 0.4286, 0.8, 0.5714, 0.2, 0.5714, 0.4, 0.4286, 0.4, 0.4286, 0.2, 0.5714, 0.6, 0.5714, 0.8, 0.4286, 0.8, 0.4286, 0.6, 0.3571, 0.0, 0.4286, 0.2, 0.2857, 0.2, 0.4286, 0.4, 0.4286, 0.6, 0.2857, 0.6, 0.2857, 0.4, 0.4286, 0.8, 0.3571, 1.0, 0.2857, 0.8, 0.4286, 0.2, 0.4286, 0.4, 0.2857, 0.4, 0.2857, 0.2, 0.4286, 0.6, 0.4286, 0.8, 0.2857, 0.8, 0.2857, 0.6, 0.2143, 0.0, 0.2857, 0.2, 0.1429, 0.2, 0.2857, 0.4, 0.2857, 0.6, 0.1429, 0.6, 0.1429, 0.4, 0.2857, 0.8, 0.2143, 1.0, 0.1429, 0.8, 0.2857, 0.2, 0.2857, 0.4, 0.1429, 0.4, 0.1429, 0.2, 0.2857, 0.6, 0.2857, 0.8, 0.1429, 0.8, 0.1429, 0.6, 0.07143, 0.0, 0.1429, 0.2, 0.0, 0.2, 0.1429, 0.4, 0.1429, 0.6, 0.0, 0.6, 0.0, 0.4, 0.1429, 0.8, 0.07143, 1.0, 0.0, 0.8, 0.1429, 0.2, 0.1429, 0.4, 0.0, 0.4, 0.0, 0.2, 0.1429, 0.6, 0.1429, 0.8, 0.0, 0.8, 0.0, 0.6, 0.9286, 0.0, 1.0, 0.2, 0.8571, 0.2, 1.0, 0.4, 1.0, 0.6, 0.8571, 0.6, 0.8571, 0.4, 1.0, 0.8, 0.9286, 1.0, 0.8571, 0.8, 1.0, 0.2, 1.0, 0.4, 0.8571, 0.4, 0.8571, 0.2, 1.0, 0.6, 1.0, 0.8, 0.8571, 0.8, 0.8571, 0.6, 0.7857, 0.0, 0.8571, 0.2, 0.7143, 0.2, 0.8571, 0.4, 0.8571, 0.6, 0.7143, 0.6, 0.7143, 0.4, 0.8571, 0.8, 0.7857, 1.0, 0.7143, 0.8, 0.8571, 0.2, 0.8571, 0.4, 0.7143, 0.4, 0.7143, 0.2, 0.8571, 0.6, 0.8571, 0.8, 0.7143, 0.8, 0.7143, 0.6])
me_sphere_001.materials.append(mat_lemon)
me_sphere_001.update()
me_sphere_002 = bpy.data.meshes.new('Sphere.002')
me_sphere_002.from_pydata([(-4.268e-08, 0.07641, 0.0862), (-4.268e-08, 0.1236, 0.03293), (-4.268e-08, 0.1236, -0.03293), (-4.268e-08, 0.07641, -0.0862), (0.05974, 0.04764, 0.0862), (0.09666, 0.07709, 0.03293), (0.09666, 0.07709, -0.03293), (0.05974, 0.04764, -0.0862), (0.0745, -0.017, 0.0862), (0.1205, -0.02751, 0.03293), (0.1205, -0.02751, -0.03293), (0.0745, -0.017, -0.0862), (0.03315, -0.06884, 0.0862), (0.05364, -0.1114, 0.03293), (0.05364, -0.1114, -0.03293), (0.03315, -0.06884, -0.0862), (-4.268e-08, -9.209e-09, 0.1065), (-0.03315, -0.06884, 0.0862), (-0.05364, -0.1114, 0.03293), (-0.05364, -0.1114, -0.03293), (-0.03315, -0.06884, -0.0862), (-4.268e-08, -9.209e-09, -0.1065), (-0.0745, -0.017, 0.0862), (-0.1205, -0.02751, 0.03293), (-0.1205, -0.02751, -0.03293), (-0.0745, -0.017, -0.0862), (-0.05974, 0.04764, 0.0862), (-0.09666, 0.07709, 0.03293), (-0.09666, 0.07709, -0.03293), (-0.05974, 0.04764, -0.0862)], [], [(0, 16, 4), (3, 2, 6, 7), (1, 0, 4, 5), (21, 3, 7), (2, 1, 5, 6), (21, 7, 11), (6, 5, 9, 10), (4, 16, 8), (7, 6, 10, 11), (5, 4, 8, 9), (21, 11, 15), (10, 9, 13, 14), (8, 16, 12), (11, 10, 14, 15), (9, 8, 12, 13), (21, 15, 20), (14, 13, 18, 19), (12, 16, 17), (15, 14, 19, 20), (13, 12, 17, 18), (21, 20, 25), (19, 18, 23, 24), (17, 16, 22), (20, 19, 24, 25), (18, 17, 22, 23), (21, 25, 29), (24, 23, 27, 28), (22, 16, 26), (25, 24, 28, 29), (23, 22, 26, 27), (21, 29, 3), (28, 27, 1, 2), (26, 16, 0), (29, 28, 2, 3), (27, 26, 0, 1)])
_uv = me_sphere_002.uv_layers.new(name='UVMap')
_uv.uv.foreach_set('vector', [0.7143, 0.8, 0.6429, 1.0, 0.5714, 0.8, 0.7143, 0.2, 0.7143, 0.4, 0.5714, 0.4, 0.5714, 0.2, 0.7143, 0.6, 0.7143, 0.8, 0.5714, 0.8, 0.5714, 0.6, 0.6429, 0.0, 0.7143, 0.2, 0.5714, 0.2, 0.7143, 0.4, 0.7143, 0.6, 0.5714, 0.6, 0.5714, 0.4, 0.5, 0.0, 0.5714, 0.2, 0.4286, 0.2, 0.5714, 0.4, 0.5714, 0.6, 0.4286, 0.6, 0.4286, 0.4, 0.5714, 0.8, 0.5, 1.0, 0.4286, 0.8, 0.5714, 0.2, 0.5714, 0.4, 0.4286, 0.4, 0.4286, 0.2, 0.5714, 0.6, 0.5714, 0.8, 0.4286, 0.8, 0.4286, 0.6, 0.3571, 0.0, 0.4286, 0.2, 0.2857, 0.2, 0.4286, 0.4, 0.4286, 0.6, 0.2857, 0.6, 0.2857, 0.4, 0.4286, 0.8, 0.3571, 1.0, 0.2857, 0.8, 0.4286, 0.2, 0.4286, 0.4, 0.2857, 0.4, 0.2857, 0.2, 0.4286, 0.6, 0.4286, 0.8, 0.2857, 0.8, 0.2857, 0.6, 0.2143, 0.0, 0.2857, 0.2, 0.1429, 0.2, 0.2857, 0.4, 0.2857, 0.6, 0.1429, 0.6, 0.1429, 0.4, 0.2857, 0.8, 0.2143, 1.0, 0.1429, 0.8, 0.2857, 0.2, 0.2857, 0.4, 0.1429, 0.4, 0.1429, 0.2, 0.2857, 0.6, 0.2857, 0.8, 0.1429, 0.8, 0.1429, 0.6, 0.07143, 0.0, 0.1429, 0.2, 0.0, 0.2, 0.1429, 0.4, 0.1429, 0.6, 0.0, 0.6, 0.0, 0.4, 0.1429, 0.8, 0.07143, 1.0, 0.0, 0.8, 0.1429, 0.2, 0.1429, 0.4, 0.0, 0.4, 0.0, 0.2, 0.1429, 0.6, 0.1429, 0.8, 0.0, 0.8, 0.0, 0.6, 0.9286, 0.0, 1.0, 0.2, 0.8571, 0.2, 1.0, 0.4, 1.0, 0.6, 0.8571, 0.6, 0.8571, 0.4, 1.0, 0.8, 0.9286, 1.0, 0.8571, 0.8, 1.0, 0.2, 1.0, 0.4, 0.8571, 0.4, 0.8571, 0.2, 1.0, 0.6, 1.0, 0.8, 0.8571, 0.8, 0.8571, 0.6, 0.7857, 0.0, 0.8571, 0.2, 0.7143, 0.2, 0.8571, 0.4, 0.8571, 0.6, 0.7143, 0.6, 0.7143, 0.4, 0.8571, 0.8, 0.7857, 1.0, 0.7143, 0.8, 0.8571, 0.2, 0.8571, 0.4, 0.7143, 0.4, 0.7143, 0.2, 0.8571, 0.6, 0.8571, 0.8, 0.7143, 0.8, 0.7143, 0.6])
me_sphere_002.materials.append(mat_plum)
me_sphere_002.update()
me_sphere_003 = bpy.data.meshes.new('Sphere.003')
me_sphere_003.from_pydata([(-4.151e-08, 0.09934, 0.1121), (-4.151e-08, 0.1607, 0.0428), (-4.151e-08, 0.1607, -0.0428), (-4.151e-08, 0.09934, -0.1121), (0.07766, 0.06193, 0.1121), (0.1257, 0.1002, 0.0428), (0.1257, 0.1002, -0.0428), (0.07766, 0.06193, -0.1121), (0.09685, -0.0221, 0.1121), (0.1567, -0.03577, 0.0428), (0.1567, -0.03577, -0.0428), (0.09685, -0.0221, -0.1121), (0.0431, -0.0895, 0.1121), (0.06974, -0.1448, 0.0428), (0.06974, -0.1448, -0.0428), (0.0431, -0.0895, -0.1121), (-4.151e-08, -7.781e-09, 0.1385), (-0.0431, -0.0895, 0.1121), (-0.06974, -0.1448, 0.0428), (-0.06974, -0.1448, -0.0428), (-0.0431, -0.0895, -0.1121), (-4.151e-08, -7.781e-09, -0.1385), (-0.09685, -0.0221, 0.1121), (-0.1567, -0.03577, 0.0428), (-0.1567, -0.03577, -0.0428), (-0.09685, -0.0221, -0.1121), (-0.07766, 0.06193, 0.1121), (-0.1257, 0.1002, 0.0428), (-0.1257, 0.1002, -0.0428), (-0.07766, 0.06193, -0.1121)], [], [(0, 16, 4), (3, 2, 6, 7), (1, 0, 4, 5), (21, 3, 7), (2, 1, 5, 6), (21, 7, 11), (6, 5, 9, 10), (4, 16, 8), (7, 6, 10, 11), (5, 4, 8, 9), (21, 11, 15), (10, 9, 13, 14), (8, 16, 12), (11, 10, 14, 15), (9, 8, 12, 13), (21, 15, 20), (14, 13, 18, 19), (12, 16, 17), (15, 14, 19, 20), (13, 12, 17, 18), (21, 20, 25), (19, 18, 23, 24), (17, 16, 22), (20, 19, 24, 25), (18, 17, 22, 23), (21, 25, 29), (24, 23, 27, 28), (22, 16, 26), (25, 24, 28, 29), (23, 22, 26, 27), (21, 29, 3), (28, 27, 1, 2), (26, 16, 0), (29, 28, 2, 3), (27, 26, 0, 1)])
_uv = me_sphere_003.uv_layers.new(name='UVMap')
_uv.uv.foreach_set('vector', [0.7143, 0.8, 0.6429, 1.0, 0.5714, 0.8, 0.7143, 0.2, 0.7143, 0.4, 0.5714, 0.4, 0.5714, 0.2, 0.7143, 0.6, 0.7143, 0.8, 0.5714, 0.8, 0.5714, 0.6, 0.6429, 0.0, 0.7143, 0.2, 0.5714, 0.2, 0.7143, 0.4, 0.7143, 0.6, 0.5714, 0.6, 0.5714, 0.4, 0.5, 0.0, 0.5714, 0.2, 0.4286, 0.2, 0.5714, 0.4, 0.5714, 0.6, 0.4286, 0.6, 0.4286, 0.4, 0.5714, 0.8, 0.5, 1.0, 0.4286, 0.8, 0.5714, 0.2, 0.5714, 0.4, 0.4286, 0.4, 0.4286, 0.2, 0.5714, 0.6, 0.5714, 0.8, 0.4286, 0.8, 0.4286, 0.6, 0.3571, 0.0, 0.4286, 0.2, 0.2857, 0.2, 0.4286, 0.4, 0.4286, 0.6, 0.2857, 0.6, 0.2857, 0.4, 0.4286, 0.8, 0.3571, 1.0, 0.2857, 0.8, 0.4286, 0.2, 0.4286, 0.4, 0.2857, 0.4, 0.2857, 0.2, 0.4286, 0.6, 0.4286, 0.8, 0.2857, 0.8, 0.2857, 0.6, 0.2143, 0.0, 0.2857, 0.2, 0.1429, 0.2, 0.2857, 0.4, 0.2857, 0.6, 0.1429, 0.6, 0.1429, 0.4, 0.2857, 0.8, 0.2143, 1.0, 0.1429, 0.8, 0.2857, 0.2, 0.2857, 0.4, 0.1429, 0.4, 0.1429, 0.2, 0.2857, 0.6, 0.2857, 0.8, 0.1429, 0.8, 0.1429, 0.6, 0.07143, 0.0, 0.1429, 0.2, 0.0, 0.2, 0.1429, 0.4, 0.1429, 0.6, 0.0, 0.6, 0.0, 0.4, 0.1429, 0.8, 0.07143, 1.0, 0.0, 0.8, 0.1429, 0.2, 0.1429, 0.4, 0.0, 0.4, 0.0, 0.2, 0.1429, 0.6, 0.1429, 0.8, 0.0, 0.8, 0.0, 0.6, 0.9286, 0.0, 1.0, 0.2, 0.8571, 0.2, 1.0, 0.4, 1.0, 0.6, 0.8571, 0.6, 0.8571, 0.4, 1.0, 0.8, 0.9286, 1.0, 0.8571, 0.8, 1.0, 0.2, 1.0, 0.4, 0.8571, 0.4, 0.8571, 0.2, 1.0, 0.6, 1.0, 0.8, 0.8571, 0.8, 0.8571, 0.6, 0.7857, 0.0, 0.8571, 0.2, 0.7143, 0.2, 0.8571, 0.4, 0.8571, 0.6, 0.7143, 0.6, 0.7143, 0.4, 0.8571, 0.8, 0.7857, 1.0, 0.7143, 0.8, 0.8571, 0.2, 0.8571, 0.4, 0.7143, 0.4, 0.7143, 0.2, 0.8571, 0.6, 0.8571, 0.8, 0.7143, 0.8, 0.7143, 0.6])
me_sphere_003.materials.append(mat_orange)
me_sphere_003.update()
me_sphere_004 = bpy.data.meshes.new('Sphere.004')
me_sphere_004.from_pydata([(-4.316e-08, 0.1291, 0.1457), (-4.316e-08, 0.2089, 0.05564), (-4.316e-08, 0.2089, -0.05564), (-4.316e-08, 0.1291, -0.1457), (0.101, 0.08052, 0.1457), (0.1634, 0.1303, 0.05564), (0.1634, 0.1303, -0.05564), (0.101, 0.08052, -0.1457), (0.1259, -0.02874, 0.1457), (0.2037, -0.0465, 0.05564), (0.2037, -0.0465, -0.05564), (0.1259, -0.02874, -0.1457), (0.05603, -0.1163, 0.1457), (0.09066, -0.1883, 0.05564), (0.09066, -0.1883, -0.05564), (0.05603, -0.1163, -0.1457), (-4.316e-08, -7.88e-09, 0.1801), (-0.05603, -0.1163, 0.1457), (-0.09066, -0.1883, 0.05564), (-0.09066, -0.1883, -0.05564), (-0.05603, -0.1163, -0.1457), (-4.316e-08, -7.88e-09, -0.1801), (-0.1259, -0.02874, 0.1457), (-0.2037, -0.0465, 0.05564), (-0.2037, -0.0465, -0.05564), (-0.1259, -0.02874, -0.1457), (-0.101, 0.08052, 0.1457), (-0.1634, 0.1303, 0.05564), (-0.1634, 0.1303, -0.05564), (-0.101, 0.08052, -0.1457)], [], [(0, 16, 4), (3, 2, 6, 7), (1, 0, 4, 5), (21, 3, 7), (2, 1, 5, 6), (21, 7, 11), (6, 5, 9, 10), (4, 16, 8), (7, 6, 10, 11), (5, 4, 8, 9), (21, 11, 15), (10, 9, 13, 14), (8, 16, 12), (11, 10, 14, 15), (9, 8, 12, 13), (21, 15, 20), (14, 13, 18, 19), (12, 16, 17), (15, 14, 19, 20), (13, 12, 17, 18), (21, 20, 25), (19, 18, 23, 24), (17, 16, 22), (20, 19, 24, 25), (18, 17, 22, 23), (21, 25, 29), (24, 23, 27, 28), (22, 16, 26), (25, 24, 28, 29), (23, 22, 26, 27), (21, 29, 3), (28, 27, 1, 2), (26, 16, 0), (29, 28, 2, 3), (27, 26, 0, 1)])
_uv = me_sphere_004.uv_layers.new(name='UVMap')
_uv.uv.foreach_set('vector', [0.7143, 0.8, 0.6429, 1.0, 0.5714, 0.8, 0.7143, 0.2, 0.7143, 0.4, 0.5714, 0.4, 0.5714, 0.2, 0.7143, 0.6, 0.7143, 0.8, 0.5714, 0.8, 0.5714, 0.6, 0.6429, 0.0, 0.7143, 0.2, 0.5714, 0.2, 0.7143, 0.4, 0.7143, 0.6, 0.5714, 0.6, 0.5714, 0.4, 0.5, 0.0, 0.5714, 0.2, 0.4286, 0.2, 0.5714, 0.4, 0.5714, 0.6, 0.4286, 0.6, 0.4286, 0.4, 0.5714, 0.8, 0.5, 1.0, 0.4286, 0.8, 0.5714, 0.2, 0.5714, 0.4, 0.4286, 0.4, 0.4286, 0.2, 0.5714, 0.6, 0.5714, 0.8, 0.4286, 0.8, 0.4286, 0.6, 0.3571, 0.0, 0.4286, 0.2, 0.2857, 0.2, 0.4286, 0.4, 0.4286, 0.6, 0.2857, 0.6, 0.2857, 0.4, 0.4286, 0.8, 0.3571, 1.0, 0.2857, 0.8, 0.4286, 0.2, 0.4286, 0.4, 0.2857, 0.4, 0.2857, 0.2, 0.4286, 0.6, 0.4286, 0.8, 0.2857, 0.8, 0.2857, 0.6, 0.2143, 0.0, 0.2857, 0.2, 0.1429, 0.2, 0.2857, 0.4, 0.2857, 0.6, 0.1429, 0.6, 0.1429, 0.4, 0.2857, 0.8, 0.2143, 1.0, 0.1429, 0.8, 0.2857, 0.2, 0.2857, 0.4, 0.1429, 0.4, 0.1429, 0.2, 0.2857, 0.6, 0.2857, 0.8, 0.1429, 0.8, 0.1429, 0.6, 0.07143, 0.0, 0.1429, 0.2, 0.0, 0.2, 0.1429, 0.4, 0.1429, 0.6, 0.0, 0.6, 0.0, 0.4, 0.1429, 0.8, 0.07143, 1.0, 0.0, 0.8, 0.1429, 0.2, 0.1429, 0.4, 0.0, 0.4, 0.0, 0.2, 0.1429, 0.6, 0.1429, 0.8, 0.0, 0.8, 0.0, 0.6, 0.9286, 0.0, 1.0, 0.2, 0.8571, 0.2, 1.0, 0.4, 1.0, 0.6, 0.8571, 0.6, 0.8571, 0.4, 1.0, 0.8, 0.9286, 1.0, 0.8571, 0.8, 1.0, 0.2, 1.0, 0.4, 0.8571, 0.4, 0.8571, 0.2, 1.0, 0.6, 1.0, 0.8, 0.8571, 0.8, 0.8571, 0.6, 0.7857, 0.0, 0.8571, 0.2, 0.7143, 0.2, 0.8571, 0.4, 0.8571, 0.6, 0.7143, 0.6, 0.7143, 0.4, 0.8571, 0.8, 0.7857, 1.0, 0.7143, 0.8, 0.8571, 0.2, 0.8571, 0.4, 0.7143, 0.4, 0.7143, 0.2, 0.8571, 0.6, 0.8571, 0.8, 0.7143, 0.8, 0.7143, 0.6])
me_sphere_004.materials.append(mat_apple)
me_sphere_004.update()
me_sphere_006 = bpy.data.meshes.new('Sphere.006')
me_sphere_006.from_pydata([(1.674e-09, 0.3268, 0.566), (1.674e-09, 0.566, 0.3268), (1.674e-09, 0.566, -0.3268), (0.2555, 0.2037, 0.566), (0.4425, 0.3529, 0.3268), (0.5109, 0.4075, 0.0), (0.4425, 0.3529, -0.3268), (0.2555, 0.2037, -0.566), (1.674e-09, 7.814e-09, 0.6535), (0.3186, -0.07271, 0.566), (0.5518, -0.1259, 0.3268), (0.6371, -0.1454, 0.0), (0.5518, -0.1259, -0.3268), (0.3186, -0.07271, -0.566), (0.1418, -0.2944, 0.566), (0.2456, -0.5099, 0.3268), (0.2836, -0.5888, 0.0), (0.2456, -0.5099, -0.3268), (0.1418, -0.2944, -0.566), (-0.1418, -0.2944, 0.566), (-0.2456, -0.5099, 0.3268), (-0.2836, -0.5888, 0.0), (-0.2456, -0.5099, -0.3268), (-0.1418, -0.2944, -0.566), (-0.3186, -0.07271, 0.566), (-0.5518, -0.1259, 0.3268), (-0.6371, -0.1454, 0.0), (-0.5518, -0.1259, -0.3268), (-0.3186, -0.07271, -0.566), (-0.2555, 0.2037, 0.566), (-0.4425, 0.3529, 0.3268), (-0.5109, 0.4075, 0.0), (-0.4425, 0.3529, -0.3268), (-0.2555, 0.2037, -0.566), (7.958e-08, 0.6535, 0.0), (4.063e-08, 0.3268, -0.566), (1.674e-09, 7.814e-09, -0.6535)], [], [(35, 2, 6, 7), (34, 1, 4, 5), (0, 8, 3), (36, 35, 7), (2, 34, 5, 6), (1, 0, 3, 4), (3, 8, 9), (36, 7, 13), (6, 5, 11, 12), (4, 3, 9, 10), (7, 6, 12, 13), (5, 4, 10, 11), (36, 13, 18), (12, 11, 16, 17), (10, 9, 14, 15), (13, 12, 17, 18), (11, 10, 15, 16), (9, 8, 14), (36, 18, 23), (17, 16, 21, 22), (15, 14, 19, 20), (18, 17, 22, 23), (16, 15, 20, 21), (14, 8, 19), (36, 23, 28), (22, 21, 26, 27), (20, 19, 24, 25), (23, 22, 27, 28), (21, 20, 25, 26), (19, 8, 24), (27, 26, 31, 32), (25, 24, 29, 30), (28, 27, 32, 33), (26, 25, 30, 31), (24, 8, 29), (36, 28, 33), (30, 29, 0, 1), (33, 32, 2, 35), (31, 30, 1, 34), (29, 8, 0), (36, 33, 35), (32, 31, 34, 2)])
_uv = me_sphere_006.uv_layers.new(name='UVMap')
_uv.uv.foreach_set('vector', [0.7143, 0.1667, 0.7143, 0.3333, 0.5714, 0.3333, 0.5714, 0.1667, 0.7143, 0.5, 0.7143, 0.6667, 0.5714, 0.6667, 0.5714, 0.5, 0.7143, 0.8333, 0.6429, 1.0, 0.5714, 0.8333, 0.6429, 0.0, 0.7143, 0.1667, 0.5714, 0.1667, 0.7143, 0.3333, 0.7143, 0.5, 0.5714, 0.5, 0.5714, 0.3333, 0.7143, 0.6667, 0.7143, 0.8333, 0.5714, 0.8333, 0.5714, 0.6667, 0.5714, 0.8333, 0.5, 1.0, 0.4286, 0.8333, 0.5, 0.0, 0.5714, 0.1667, 0.4286, 0.1667, 0.5714, 0.3333, 0.5714, 0.5, 0.4286, 0.5, 0.4286, 0.3333, 0.5714, 0.6667, 0.5714, 0.8333, 0.4286, 0.8333, 0.4286, 0.6667, 0.5714, 0.1667, 0.5714, 0.3333, 0.4286, 0.3333, 0.4286, 0.1667, 0.5714, 0.5, 0.5714, 0.6667, 0.4286, 0.6667, 0.4286, 0.5, 0.3571, 0.0, 0.4286, 0.1667, 0.2857, 0.1667, 0.4286, 0.3333, 0.4286, 0.5, 0.2857, 0.5, 0.2857, 0.3333, 0.4286, 0.6667, 0.4286, 0.8333, 0.2857, 0.8333, 0.2857, 0.6667, 0.4286, 0.1667, 0.4286, 0.3333, 0.2857, 0.3333, 0.2857, 0.1667, 0.4286, 0.5, 0.4286, 0.6667, 0.2857, 0.6667, 0.2857, 0.5, 0.4286, 0.8333, 0.3571, 1.0, 0.2857, 0.8333, 0.2143, 0.0, 0.2857, 0.1667, 0.1429, 0.1667, 0.2857, 0.3333, 0.2857, 0.5, 0.1429, 0.5, 0.1429, 0.3333, 0.2857, 0.6667, 0.2857, 0.8333, 0.1429, 0.8333, 0.1429, 0.6667, 0.2857, 0.1667, 0.2857, 0.3333, 0.1429, 0.3333, 0.1429, 0.1667, 0.2857, 0.5, 0.2857, 0.6667, 0.1429, 0.6667, 0.1429, 0.5, 0.2857, 0.8333, 0.2143, 1.0, 0.1429, 0.8333, 0.07143, 0.0, 0.1429, 0.1667, 0.0, 0.1667, 0.1429, 0.3333, 0.1429, 0.5, 0.0, 0.5, 0.0, 0.3333, 0.1429, 0.6667, 0.1429, 0.8333, 0.0, 0.8333, 0.0, 0.6667, 0.1429, 0.1667, 0.1429, 0.3333, 0.0, 0.3333, 0.0, 0.1667, 0.1429, 0.5, 0.1429, 0.6667, 0.0, 0.6667, 0.0, 0.5, 0.1429, 0.8333, 0.07143, 1.0, 0.0, 0.8333, 1.0, 0.3333, 1.0, 0.5, 0.8571, 0.5, 0.8571, 0.3333, 1.0, 0.6667, 1.0, 0.8333, 0.8571, 0.8333, 0.8571, 0.6667, 1.0, 0.1667, 1.0, 0.3333, 0.8571, 0.3333, 0.8571, 0.1667, 1.0, 0.5, 1.0, 0.6667, 0.8571, 0.6667, 0.8571, 0.5, 1.0, 0.8333, 0.9286, 1.0, 0.8571, 0.8333, 0.9286, 0.0, 1.0, 0.1667, 0.8571, 0.1667, 0.8571, 0.6667, 0.8571, 0.8333, 0.7143, 0.8333, 0.7143, 0.6667, 0.8571, 0.1667, 0.8571, 0.3333, 0.7143, 0.3333, 0.7143, 0.1667, 0.8571, 0.5, 0.8571, 0.6667, 0.7143, 0.6667, 0.7143, 0.5, 0.8571, 0.8333, 0.7857, 1.0, 0.7143, 0.8333, 0.7857, 0.0, 0.8571, 0.1667, 0.7143, 0.1667, 0.8571, 0.3333, 0.8571, 0.5, 0.7143, 0.5, 0.7143, 0.3333])
me_sphere_006.materials.append(mat_melon)
me_sphere_006.update()
me_sphere_005 = bpy.data.meshes.new('Sphere.005')
me_sphere_005.from_pydata([(3.619e-09, 0.1256, 0.2899), (3.619e-09, 0.2175, 0.1674), (3.619e-09, 0.2175, -0.1674), (0.0982, 0.07831, 0.2899), (0.1701, 0.1356, 0.1674), (0.1964, 0.1566, 0.0), (0.1701, 0.1356, -0.1674), (0.0982, 0.07831, -0.2899), (3.619e-09, 1.689e-08, 0.3348), (0.1224, -0.02795, 0.2899), (0.2121, -0.04841, 0.1674), (0.2449, -0.0559, 0.0), (0.2121, -0.04841, -0.1674), (0.1224, -0.02795, -0.2899), (0.05449, -0.1132, 0.2899), (0.09439, -0.196, 0.1674), (0.109, -0.2263, 0.0), (0.09439, -0.196, -0.1674), (0.05449, -0.1132, -0.2899), (-0.05449, -0.1132, 0.2899), (-0.09439, -0.196, 0.1674), (-0.109, -0.2263, 0.0), (-0.09439, -0.196, -0.1674), (-0.05449, -0.1132, -0.2899), (-0.1224, -0.02795, 0.2899), (-0.2121, -0.04841, 0.1674), (-0.2449, -0.0559, 0.0), (-0.2121, -0.04841, -0.1674), (-0.1224, -0.02795, -0.2899), (-0.0982, 0.07831, 0.2899), (-0.1701, 0.1356, 0.1674), (-0.1964, 0.1566, 0.0), (-0.1701, 0.1356, -0.1674), (-0.0982, 0.07831, -0.2899), (3.356e-08, 0.2512, 0.0), (1.859e-08, 0.1256, -0.2899), (3.619e-09, 1.689e-08, -0.3348), (0.02404, 0.2057, 0.399), (0.02404, 0.04992, 0.4547), (0.1459, 0.1471, 0.399), (0.1758, 0.1095, 0.399), (0.05402, 0.01233, 0.4547), (0.2059, -0.02234, 0.399), (0.1952, -0.06922, 0.399), (0.04332, -0.03455, 0.4547), (0.1109, -0.1749, 0.399), (0.06761, -0.1958, 0.399), (3.337e-09, -0.05541, 0.4547), (-0.06761, -0.1958, 0.399), (-0.1109, -0.1749, 0.399), (-0.04332, -0.03455, 0.4547), (-0.1952, -0.06922, 0.399), (-0.2059, -0.02234, 0.399), (-0.05402, 0.01233, 0.4547), (-0.1758, 0.1095, 0.399), (-0.1459, 0.1471, 0.399), (-0.02404, 0.04992, 0.4547), (-0.02404, 0.2057, 0.399)], [], [(35, 2, 6, 7), (34, 1, 4, 5), (36, 35, 7), (2, 34, 5, 6), (1, 0, 3, 4), (7, 6, 12, 13), (5, 4, 10, 11), (36, 7, 13), (6, 5, 11, 12), (4, 3, 9, 10), (11, 10, 15, 16), (36, 13, 18), (12, 11, 16, 17), (10, 9, 14, 15), (13, 12, 17, 18), (36, 18, 23), (17, 16, 21, 22), (15, 14, 19, 20), (18, 17, 22, 23), (16, 15, 20, 21), (36, 23, 28), (22, 21, 26, 27), (20, 19, 24, 25), (23, 22, 27, 28), (21, 20, 25, 26), (36, 28, 33), (27, 26, 31, 32), (25, 24, 29, 30), (28, 27, 32, 33), (26, 25, 30, 31), (36, 33, 35), (32, 31, 34, 2), (30, 29, 0, 1), (33, 32, 2, 35), (31, 30, 1, 34), (37, 38, 39), (8, 38, 37, 0), (3, 39, 38, 8), (0, 37, 39, 3), (40, 41, 42), (8, 41, 40, 3), (9, 42, 41, 8), (3, 40, 42, 9), (43, 44, 45), (8, 44, 43, 9), (14, 45, 44, 8), (9, 43, 45, 14), (46, 47, 48), (8, 47, 46, 14), (19, 48, 47, 8), (14, 46, 48, 19), (49, 50, 51), (8, 50, 49, 19), (24, 51, 50, 8), (19, 49, 51, 24), (52, 53, 54), (8, 53, 52, 24), (29, 54, 53, 8), (24, 52, 54, 29), (55, 56, 57), (8, 56, 55, 29), (0, 57, 56, 8), (29, 55, 57, 0)])
_uv = me_sphere_005.uv_layers.new(name='UVMap')
_uv.uv.foreach_set('vector', [0.7143, 0.1667, 0.7143, 0.3333, 0.5714, 0.3333, 0.5714, 0.1667, 0.7143, 0.5, 0.7143, 0.6667, 0.5714, 0.6667, 0.5714, 0.5, 0.6429, 0.0, 0.7143, 0.1667, 0.5714, 0.1667, 0.7143, 0.3333, 0.7143, 0.5, 0.5714, 0.5, 0.5714, 0.3333, 0.7143, 0.6667, 0.7143, 0.8333, 0.5714, 0.8333, 0.5714, 0.6667, 0.5714, 0.1667, 0.5714, 0.3333, 0.4286, 0.3333, 0.4286, 0.1667, 0.5714, 0.5, 0.5714, 0.6667, 0.4286, 0.6667, 0.4286, 0.5, 0.5, 0.0, 0.5714, 0.1667, 0.4286, 0.1667, 0.5714, 0.3333, 0.5714, 0.5, 0.4286, 0.5, 0.4286, 0.3333, 0.5714, 0.6667, 0.5714, 0.8333, 0.4286, 0.8333, 0.4286, 0.6667, 0.4286, 0.5, 0.4286, 0.6667, 0.2857, 0.6667, 0.2857, 0.5, 0.3571, 0.0, 0.4286, 0.1667, 0.2857, 0.1667, 0.4286, 0.3333, 0.4286, 0.5, 0.2857, 0.5, 0.2857, 0.3333, 0.4286, 0.6667, 0.4286, 0.8333, 0.2857, 0.8333, 0.2857, 0.6667, 0.4286, 0.1667, 0.4286, 0.3333, 0.2857, 0.3333, 0.2857, 0.1667, 0.2143, 0.0, 0.2857, 0.1667, 0.1429, 0.1667, 0.2857, 0.3333, 0.2857, 0.5, 0.1429, 0.5, 0.1429, 0.3333, 0.2857, 0.6667, 0.2857, 0.8333, 0.1429, 0.8333, 0.1429, 0.6667, 0.2857, 0.1667, 0.2857, 0.3333, 0.1429, 0.3333, 0.1429, 0.1667, 0.2857, 0.5, 0.2857, 0.6667, 0.1429, 0.6667, 0.1429, 0.5, 0.07143, 0.0, 0.1429, 0.1667, 0.0, 0.1667, 0.1429, 0.3333, 0.1429, 0.5, 0.0, 0.5, 0.0, 0.3333, 0.1429, 0.6667, 0.1429, 0.8333, 0.0, 0.8333, 0.0, 0.6667, 0.1429, 0.1667, 0.1429, 0.3333, 0.0, 0.3333, 0.0, 0.1667, 0.1429, 0.5, 0.1429, 0.6667, 0.0, 0.6667, 0.0, 0.5, 0.9286, 0.0, 1.0, 0.1667, 0.8571, 0.1667, 1.0, 0.3333, 1.0, 0.5, 0.8571, 0.5, 0.8571, 0.3333, 1.0, 0.6667, 1.0, 0.8333, 0.8571, 0.8333, 0.8571, 0.6667, 1.0, 0.1667, 1.0, 0.3333, 0.8571, 0.3333, 0.8571, 0.1667, 1.0, 0.5, 1.0, 0.6667, 0.8571, 0.6667, 0.8571, 0.5, 0.7857, 0.0, 0.8571, 0.1667, 0.7143, 0.1667, 0.8571, 0.3333, 0.8571, 0.5, 0.7143, 0.5, 0.7143, 0.3333, 0.8571, 0.6667, 0.8571, 0.8333, 0.7143, 0.8333, 0.7143, 0.6667, 0.8571, 0.1667, 0.8571, 0.3333, 0.7143, 0.3333, 0.7143, 0.1667, 0.8571, 0.5, 0.8571, 0.6667, 0.7143, 0.6667, 0.7143, 0.5, 0.7143, 0.8333, 0.6429, 1.0, 0.5714, 0.8333, 0.6429, 1.0, 0.6429, 1.0, 0.7143, 0.8333, 0.7143, 0.8333, 0.5714, 0.8333, 0.5714, 0.8333, 0.6429, 1.0, 0.6429, 1.0, 0.7143, 0.8333, 0.7143, 0.8333, 0.5714, 0.8333, 0.5714, 0.8333, 0.5714, 0.8333, 0.5, 1.0, 0.4286, 0.8333, 0.5, 1.0, 0.5, 1.0, 0.5714, 0.8333, 0.5714, 0.8333, 0.4286, 0.8333, 0.4286, 0.8333, 0.5, 1.0, 0.5, 1.0, 0.5714, 0.8333, 0.5714, 0.8333, 0.4286, 0.8333, 0.4286, 0.8333, 0.4286, 0.8333, 0.3571, 1.0, 0.2857, 0.8333, 0.3571, 1.0, 0.3571, 1.0, 0.4286, 0.8333, 0.4286, 0.8333, 0.2857, 0.8333, 0.2857, 0.8333, 0.3571, 1.0, 0.3571, 1.0, 0.4286, 0.8333, 0.4286, 0.8333, 0.2857, 0.8333, 0.2857, 0.8333, 0.2857, 0.8333, 0.2143, 1.0, 0.1429, 0.8333, 0.2143, 1.0, 0.2143, 1.0, 0.2857, 0.8333, 0.2857, 0.8333, 0.1429, 0.8333, 0.1429, 0.8333, 0.2143, 1.0, 0.2143, 1.0, 0.2857, 0.8333, 0.2857, 0.8333, 0.1429, 0.8333, 0.1429, 0.8333, 0.1429, 0.8333, 0.07143, 1.0, 0.0, 0.8333, 0.07143, 1.0, 0.07143, 1.0, 0.1429, 0.8333, 0.1429, 0.8333, 0.0, 0.8333, 0.0, 0.8333, 0.07143, 1.0, 0.07143, 1.0, 0.1429, 0.8333, 0.1429, 0.8333, 0.0, 0.8333, 0.0, 0.8333, 1.0, 0.8333, 0.9286, 1.0, 0.8571, 0.8333, 0.9286, 1.0, 0.9286, 1.0, 1.0, 0.8333, 1.0, 0.8333, 0.8571, 0.8333, 0.8571, 0.8333, 0.9286, 1.0, 0.9286, 1.0, 1.0, 0.8333, 1.0, 0.8333, 0.8571, 0.8333, 0.8571, 0.8333, 0.8571, 0.8333, 0.7857, 1.0, 0.7143, 0.8333, 0.7857, 1.0, 0.7857, 1.0, 0.8571, 0.8333, 0.8571, 0.8333, 0.7143, 0.8333, 0.7143, 0.8333, 0.7857, 1.0, 0.7857, 1.0, 0.8571, 0.8333, 0.8571, 0.8333, 0.7143, 0.8333, 0.7143, 0.8333])
me_sphere_005.materials.append(mat_pineapple)
me_sphere_005.update()
me_sphere_007 = bpy.data.meshes.new('Sphere.007')
me_sphere_007.from_pydata([(1.551e-08, 0.5608, 0.9713), (1.551e-08, 0.9713, 0.5608), (1.551e-08, 0.9713, -0.5608), (0.4385, 0.3497, 0.9713), (0.7594, 0.6056, 0.5608), (0.8769, 0.6993, 1.154e-09), (0.7594, 0.6056, -0.5608), (0.4385, 0.3497, -0.9713), (1.551e-08, -1.574e-07, 1.122), (0.5467, -0.1248, 0.9713), (0.947, -0.2161, 0.5608), (1.093, -0.2496, 1.154e-09), (0.947, -0.2161, -0.5608), (0.5467, -0.1248, -0.9713), (0.2433, -0.5053, 0.9713), (0.4214, -0.8751, 0.5608), (0.4866, -1.011, 1.154e-09), (0.4214, -0.8751, -0.5608), (0.2433, -0.5053, -0.9713), (-0.2433, -0.5053, 0.9713), (-0.4214, -0.8751, 0.5608), (-0.4866, -1.011, 1.154e-09), (-0.4214, -0.8751, -0.5608), (-0.2433, -0.5053, -0.9713), (-0.5467, -0.1248, 0.9713), (-0.947, -0.2161, 0.5608), (-1.093, -0.2496, 1.154e-09), (-0.947, -0.2161, -0.5608), (-0.5467, -0.1248, -0.9713), (-0.4385, 0.3497, 0.9713), (-0.7594, 0.6056, 0.5608), (-0.8769, 0.6993, 1.154e-09), (-0.7594, 0.6056, -0.5608), (-0.4385, 0.3497, -0.9713), (1.492e-07, 1.122, 1.154e-09), (8.237e-08, 0.5608, -0.9713), (1.551e-08, -1.574e-07, -1.122)], [], [(35, 2, 6, 7), (34, 1, 4, 5), (0, 8, 3), (36, 35, 7), (2, 34, 5, 6), (1, 0, 3, 4), (3, 8, 9), (36, 7, 13), (6, 5, 11, 12), (4, 3, 9, 10), (7, 6, 12, 13), (5, 4, 10, 11), (36, 13, 18), (12, 11, 16, 17), (10, 9, 14, 15), (13, 12, 17, 18), (11, 10, 15, 16), (9, 8, 14), (36, 18, 23), (17, 16, 21, 22), (15, 14, 19, 20), (18, 17, 22, 23), (16, 15, 20, 21), (14, 8, 19), (36, 23, 28), (22, 21, 26, 27), (20, 19, 24, 25), (23, 22, 27, 28), (21, 20, 25, 26), (19, 8, 24), (27, 26, 31, 32), (25, 24, 29, 30), (28, 27, 32, 33), (26, 25, 30, 31), (24, 8, 29), (36, 28, 33), (30, 29, 0, 1), (33, 32, 2, 35), (31, 30, 1, 34), (29, 8, 0), (36, 33, 35), (32, 31, 34, 2)])
_uv = me_sphere_007.uv_layers.new(name='UVMap')
_uv.uv.foreach_set('vector', [0.7143, 0.1667, 0.7143, 0.3333, 0.5714, 0.3333, 0.5714, 0.1667, 0.7143, 0.5, 0.7143, 0.6667, 0.5714, 0.6667, 0.5714, 0.5, 0.7143, 0.8333, 0.6429, 1.0, 0.5714, 0.8333, 0.6429, 0.0, 0.7143, 0.1667, 0.5714, 0.1667, 0.7143, 0.3333, 0.7143, 0.5, 0.5714, 0.5, 0.5714, 0.3333, 0.7143, 0.6667, 0.7143, 0.8333, 0.5714, 0.8333, 0.5714, 0.6667, 0.5714, 0.8333, 0.5, 1.0, 0.4286, 0.8333, 0.5, 0.0, 0.5714, 0.1667, 0.4286, 0.1667, 0.5714, 0.3333, 0.5714, 0.5, 0.4286, 0.5, 0.4286, 0.3333, 0.5714, 0.6667, 0.5714, 0.8333, 0.4286, 0.8333, 0.4286, 0.6667, 0.5714, 0.1667, 0.5714, 0.3333, 0.4286, 0.3333, 0.4286, 0.1667, 0.5714, 0.5, 0.5714, 0.6667, 0.4286, 0.6667, 0.4286, 0.5, 0.3571, 0.0, 0.4286, 0.1667, 0.2857, 0.1667, 0.4286, 0.3333, 0.4286, 0.5, 0.2857, 0.5, 0.2857, 0.3333, 0.4286, 0.6667, 0.4286, 0.8333, 0.2857, 0.8333, 0.2857, 0.6667, 0.4286, 0.1667, 0.4286, 0.3333, 0.2857, 0.3333, 0.2857, 0.1667, 0.4286, 0.5, 0.4286, 0.6667, 0.2857, 0.6667, 0.2857, 0.5, 0.4286, 0.8333, 0.3571, 1.0, 0.2857, 0.8333, 0.2143, 0.0, 0.2857, 0.1667, 0.1429, 0.1667, 0.2857, 0.3333, 0.2857, 0.5, 0.1429, 0.5, 0.1429, 0.3333, 0.2857, 0.6667, 0.2857, 0.8333, 0.1429, 0.8333, 0.1429, 0.6667, 0.2857, 0.1667, 0.2857, 0.3333, 0.1429, 0.3333, 0.1429, 0.1667, 0.2857, 0.5, 0.2857, 0.6667, 0.1429, 0.6667, 0.1429, 0.5, 0.2857, 0.8333, 0.2143, 1.0, 0.1429, 0.8333, 0.07143, 0.0, 0.1429, 0.1667, 0.0, 0.1667, 0.1429, 0.3333, 0.1429, 0.5, 0.0, 0.5, 0.0, 0.3333, 0.1429, 0.6667, 0.1429, 0.8333, 0.0, 0.8333, 0.0, 0.6667, 0.1429, 0.1667, 0.1429, 0.3333, 0.0, 0.3333, 0.0, 0.1667, 0.1429, 0.5, 0.1429, 0.6667, 0.0, 0.6667, 0.0, 0.5, 0.1429, 0.8333, 0.07143, 1.0, 0.0, 0.8333, 1.0, 0.3333, 1.0, 0.5, 0.8571, 0.5, 0.8571, 0.3333, 1.0, 0.6667, 1.0, 0.8333, 0.8571, 0.8333, 0.8571, 0.6667, 1.0, 0.1667, 1.0, 0.3333, 0.8571, 0.3333, 0.8571, 0.1667, 1.0, 0.5, 1.0, 0.6667, 0.8571, 0.6667, 0.8571, 0.5, 1.0, 0.8333, 0.9286, 1.0, 0.8571, 0.8333, 0.9286, 0.0, 1.0, 0.1667, 0.8571, 0.1667, 0.8571, 0.6667, 0.8571, 0.8333, 0.7143, 0.8333, 0.7143, 0.6667, 0.8571, 0.1667, 0.8571, 0.3333, 0.7143, 0.3333, 0.7143, 0.1667, 0.8571, 0.5, 0.8571, 0.6667, 0.7143, 0.6667, 0.7143, 0.5, 0.8571, 0.8333, 0.7857, 1.0, 0.7143, 0.8333, 0.7857, 0.0, 0.8571, 0.1667, 0.7143, 0.1667, 0.8571, 0.3333, 0.8571, 0.5, 0.7143, 0.5, 0.7143, 0.3333])
me_sphere_007.materials.append(mat_strawberry)
me_sphere_007.update()

# ---- objects
ob_blueberry = bpy.data.objects.new('Blueberry', me_icosphere)
ob_strawberry = bpy.data.objects.new('Strawberry', me_cone)
ob_grapes = bpy.data.objects.new('Grapes', me_cone_001)
ob_peach = bpy.data.objects.new('Peach', me_sphere)
ob_lemon = bpy.data.objects.new('Lemon', me_sphere_001)
ob_plum = bpy.data.objects.new('Plum', me_sphere_002)
ob_orange = bpy.data.objects.new('Orange', me_sphere_003)
ob_apple = bpy.data.objects.new('Apple', me_sphere_004)
ob_melon = bpy.data.objects.new('Melon', me_sphere_006)
ob_pineapple = bpy.data.objects.new('Pineapple', me_sphere_005)
ob_watermelon = bpy.data.objects.new('Watermelon', me_sphere_007)

# ---- transforms, parenting, visibility, modifiers, constraints
ob_blueberry.location = (0.0, 0.0, 0.0)
ob_strawberry.location = (0.0, 0.0, 0.0)
ob_grapes.location = (0.0, 0.0, 0.0)
ob_peach.location = (0.0, 0.0, 0.0)
ob_lemon.location = (0.0, 0.0, 0.0)
ob_plum.location = (0.0, 0.0, 0.0)
ob_orange.location = (0.0, 0.0, 0.0)
ob_apple.location = (0.0, 0.0, 0.0)
ob_melon.location = (0.0, 0.0, 0.0)
ob_pineapple.location = (0.0, 0.0, 0.0)
ob_watermelon.location = (0.0, 0.0, 0.0)

# ---- collection membership
col_fruits.objects.link(ob_blueberry)
col_fruits.objects.link(ob_strawberry)
col_fruits.objects.link(ob_grapes)
col_fruits.objects.link(ob_peach)
col_fruits.objects.link(ob_lemon)
col_fruits.objects.link(ob_plum)
col_fruits.objects.link(ob_orange)
col_fruits.objects.link(ob_apple)
col_fruits.objects.link(ob_melon)
col_fruits.objects.link(ob_pineapple)
col_fruits.objects.link(ob_watermelon)

# ---- scene / render settings (as saved in the file)
scene.frame_start = 1; scene.frame_end = 250; scene.frame_set(23)
scene.render.engine = 'BLENDER_EEVEE_NEXT'
scene.cycles.sampling_pattern = 'TABULATED_SOBOL'
bpy.context.view_layer.update()

# ---- added for rendering (the .blend has no active camera and no usable light): camera, sun
cam_auto = bpy.data.cameras.new('AutoCamera')
cam_auto.lens = 50.0
cam_auto.sensor_width = 36.0
cam_auto.clip_end = 1000.0
ob_auto_camera = bpy.data.objects.new('AutoCamera', cam_auto)
scene.collection.objects.link(ob_auto_camera)
ob_auto_camera.location = (3.5062, -4.15191, 2.80496)
ob_auto_camera.rotation_euler = (1.09748, -7.21219e-08, 0.694738)
scene.camera = ob_auto_camera
light_auto_sun = bpy.data.lights.new('AutoSun', 'SUN')
light_auto_sun.energy = 3.0
light_auto_sun.angle = 0.0523599
ob_auto_sun = bpy.data.objects.new('AutoSun', light_auto_sun)
scene.collection.objects.link(ob_auto_sun)
ob_auto_sun.rotation_euler = (0.872665, 0.174533, 0.523599)
bpy.context.view_layer.update()
